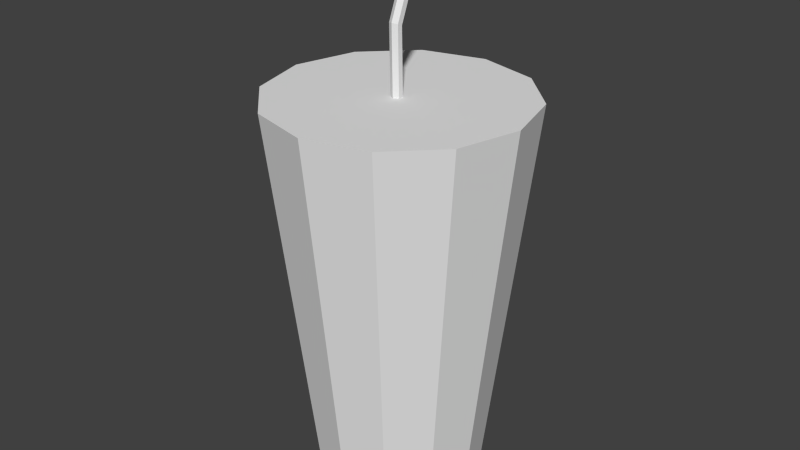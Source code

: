 # Source: Drink.blend  (saved by Blender 2.72.0; exported with 4.5.12 LTS)
import bpy
from mathutils import Matrix  # noqa: F401  (used for matrix-valued properties, if any)

bpy.ops.wm.read_factory_settings(use_empty=True)
scene = bpy.context.scene
scene.name = 'Scene'

# ---- collections
col_collection_1 = bpy.data.collections.new('Collection 1'); scene.collection.children.link(col_collection_1)

# ---- materials (node trees are filled in below, after node groups)
mat_drink = bpy.data.materials.new('Drink')
mat_drink.alpha_threshold = 0.0
mat_drink.use_transparent_shadow = False
mat_drink.roughness = 0.5

# ---- material node trees

# ---- world
world_world = bpy.data.worlds.new('World'); scene.world = world_world
world_world.color = (0.05088, 0.05088, 0.05088)
world_world.use_sun_shadow = False
world_world.sun_shadow_jitter_overblur = 0.0
world_world.cycles.sampling_method = 'MANUAL'
world_world.cycles.sample_map_resolution = 256

# ---- meshes
me_cylinder = bpy.data.meshes.new('Cylinder')
me_cylinder.from_pydata([(-7.304e-08, 0.3, 0.009999), (9.525e-09, 0.8008, -0.001307), (-0.00866, 0.3, 0.004999), (-0.00866, 0.8027, -0.005941), (-0.00866, 0.3, -0.005001), (-0.00866, 0.8065, -0.01521), (7.391e-08, 0.3, -0.01), (1.458e-07, 0.8083, -0.01984), (0.00866, 0.3, -0.005001), (0.00866, 0.8065, -0.01521), (0.00866, 0.3, 0.004999), (0.00866, 0.8027, -0.005941), (-4.792e-07, 0.9173, 0.04587), (-0.008661, 0.9192, 0.04123), (-0.008661, 0.923, 0.03196), (-3.429e-07, 0.9248, 0.02733), (0.00866, 0.923, 0.03196), (0.00866, 0.9192, 0.04123), (-1.066e-06, 0.001224, 0.1461), (-1.643e-06, 0.6887, 0.225), (-0.07306, 0.001224, 0.1265), (-0.1125, 0.6887, 0.1949), (-0.1265, 0.001224, 0.07306), (-0.1949, 0.6887, 0.1125), (-0.1461, 0.001224, -2.742e-06), (-0.225, 0.6887, -1.071e-06), (-0.1265, 0.001224, -0.07306), (-0.1949, 0.6887, -0.1125), (-0.07306, 0.001225, -0.1265), (-0.1125, 0.6887, -0.1949), (1.046e-06, 0.001225, -0.1461), (1.609e-06, 0.6887, -0.225), (0.07306, 0.001225, -0.1265), (0.1125, 0.6887, -0.1949), (0.1265, 0.001224, -0.07306), (0.1949, 0.6887, -0.1125), (0.1461, 0.001224, -6.693e-07), (0.225, 0.6887, 2.121e-06), (0.1265, 0.001224, 0.07306), (0.1949, 0.6887, 0.1125), (0.07306, 0.001224, 0.1265), (0.1125, 0.6887, 0.1949)], [], [(0, 1, 3, 2), (2, 3, 5, 4), (4, 5, 7, 6), (6, 7, 9, 8), (1, 11, 17, 12), (10, 11, 1, 0), (8, 9, 11, 10), (0, 2, 4, 6, 8, 10), (13, 12, 17, 16, 15, 14), (11, 9, 16, 17), (9, 7, 15, 16), (7, 5, 14, 15), (5, 3, 13, 14), (3, 1, 12, 13), (18, 19, 21, 20), (20, 21, 23, 22), (22, 23, 25, 24), (24, 25, 27, 26), (26, 27, 29, 28), (28, 29, 31, 30), (30, 31, 33, 32), (32, 33, 35, 34), (34, 35, 37, 36), (36, 37, 39, 38), (21, 19, 41, 39, 37, 35, 33, 31, 29, 27, 25, 23), (40, 41, 19, 18), (38, 39, 41, 40), (18, 20, 22, 24, 26, 28, 30, 32, 34, 36, 38, 40)])
_uv = me_cylinder.uv_layers.new(name='UVMap')
_uv.uv.foreach_set('vector', [0.3433, 0.7975, 0.3288, 0.8536, 0.3216, 0.8538, 0.336, 0.7975, 0.336, 0.7975, 0.3216, 0.8538, 0.3182, 0.8542, 0.3324, 0.7974, 0.3036, 0.8677, 0.2893, 0.811, 0.2931, 0.8108, 0.3073, 0.8677, 0.3073, 0.8677, 0.2931, 0.8108, 0.3003, 0.811, 0.3146, 0.8677, 0.3288, 0.8536, 0.3326, 0.8538, 0.347, 0.8672, 0.3432, 0.867, 0.347, 0.7975, 0.3326, 0.8538, 0.3288, 0.8536, 0.3433, 0.7975, 0.3146, 0.8677, 0.3003, 0.811, 0.3037, 0.8113, 0.3182, 0.8676, 0.3596, 0.7991, 0.3533, 0.7996, 0.347, 0.7991, 0.347, 0.798, 0.3533, 0.7974, 0.3596, 0.798, 0.3596, 0.8013, 0.3533, 0.8019, 0.347, 0.8013, 0.347, 0.8002, 0.3533, 0.7996, 0.3596, 0.8002, 0.3037, 0.8113, 0.3003, 0.811, 0.3148, 0.7976, 0.3182, 0.7979, 0.3003, 0.811, 0.2931, 0.8108, 0.3076, 0.7974, 0.3148, 0.7976, 0.2931, 0.8108, 0.2893, 0.811, 0.3038, 0.7976, 0.3076, 0.7974, 0.3182, 0.8542, 0.3216, 0.8538, 0.336, 0.8672, 0.3326, 0.8675, 0.3216, 0.8538, 0.3288, 0.8536, 0.3432, 0.867, 0.336, 0.8672, 0.09873, 0.5017, 0.08218, 0.0, 0.1765, 0.0, 0.16, 0.5017, 0.16, 0.5017, 0.1765, 0.0, 0.2578, 0.005839, 0.2128, 0.5055, 0.5607, 0.5023, 0.5156, 0.002641, 0.5979, 8.634e-08, 0.6141, 0.5006, 0.6141, 0.5006, 0.5979, 8.634e-08, 0.6923, 0.0, 0.6753, 0.5006, 0.6753, 0.5006, 0.6923, 0.0, 0.7735, 0.002641, 0.7281, 0.5023, 0.9567, 0.004658, 0.9953, 0.5019, 0.9085, 0.5011, 0.9004, 0.00419, 0.9004, 0.00419, 0.9085, 0.5011, 0.8148, 0.5011, 0.8395, 0.00419, 0.8395, 0.00419, 0.8148, 0.5011, 0.7393, 0.5019, 0.7905, 0.004658, 0.4705, 3.98e-08, 0.5156, 0.4999, 0.4334, 0.5036, 0.4171, 0.002375, 0.4171, 0.002375, 0.4334, 0.5036, 0.339, 0.5036, 0.3558, 0.002375, 0.009868, 0.843, 0.009868, 0.7358, 0.06375, 0.643, 0.1571, 0.5893, 0.2648, 0.5892, 0.3582, 0.6428, 0.412, 0.7355, 0.412, 0.8427, 0.3582, 0.9356, 0.2648, 0.9893, 0.1571, 0.9893, 0.06375, 0.9358, 0.04536, 0.5055, 0.0, 0.005839, 0.08218, 0.0, 0.09873, 0.5017, 0.3558, 0.002375, 0.339, 0.5036, 0.2578, 0.4999, 0.3031, 0.0, 0.7716, 0.6463, 0.7716, 0.5854, 0.8022, 0.5327, 0.8552, 0.5023, 0.9164, 0.5024, 0.9694, 0.5328, 1.0, 0.5856, 1.0, 0.6464, 0.9694, 0.6991, 0.9164, 0.7295, 0.8552, 0.7295, 0.8022, 0.699])
me_cylinder.materials.append(mat_drink)
me_cylinder.use_remesh_preserve_volume = False
me_cylinder.use_remesh_preserve_attributes = False
me_cylinder.use_mirror_vertex_groups = False
me_cylinder.update()

# ---- objects
ob_drink = bpy.data.objects.new('Drink', me_cylinder)

# ---- transforms, parenting, visibility, modifiers, constraints
ob_drink.location = (0.0, 0.0, 0.0)
ob_drink.rotation_euler = (1.571, -0.0, -3.142)
ob_drink.lineart.crease_threshold = 0.0

# ---- collection membership
col_collection_1.objects.link(ob_drink)

# ---- scene / render settings (as saved in the file)
scene.frame_start = 1; scene.frame_end = 250; scene.frame_set(3)
scene.render.engine = 'BLENDER_EEVEE_NEXT'
scene.render.resolution_percentage = 50
scene.render.dither_intensity = 0.0
scene.cycles.use_denoising = False
scene.cycles.samples = 10
scene.cycles.sampling_pattern = 'TABULATED_SOBOL'
scene.cycles.light_sampling_threshold = 0.0
scene.cycles.use_adaptive_sampling = False
scene.cycles.use_light_tree = False
scene.cycles.blur_glossy = 0.0
scene.cycles.pixel_filter_type = 'GAUSSIAN'
scene.cycles.sample_clamp_indirect = 0.0
scene.view_settings.view_transform = 'Standard'
bpy.context.view_layer.update()

# ---- added for rendering (the .blend has no active camera and no usable light): camera, sun
cam_auto = bpy.data.cameras.new('AutoCamera')
cam_auto.lens = 50.0
cam_auto.sensor_width = 36.0
cam_auto.clip_end = 1000.0
ob_auto_camera = bpy.data.objects.new('AutoCamera', cam_auto)
scene.collection.objects.link(ob_auto_camera)
ob_auto_camera.location = (1.03777, -1.24532, 1.29324)
ob_auto_camera.rotation_euler = (1.09748, -7.21219e-08, 0.694738)
scene.camera = ob_auto_camera
light_auto_sun = bpy.data.lights.new('AutoSun', 'SUN')
light_auto_sun.energy = 3.0
light_auto_sun.angle = 0.0523599
ob_auto_sun = bpy.data.objects.new('AutoSun', light_auto_sun)
scene.collection.objects.link(ob_auto_sun)
ob_auto_sun.rotation_euler = (0.872665, 0.174533, 0.523599)
bpy.context.view_layer.update()
